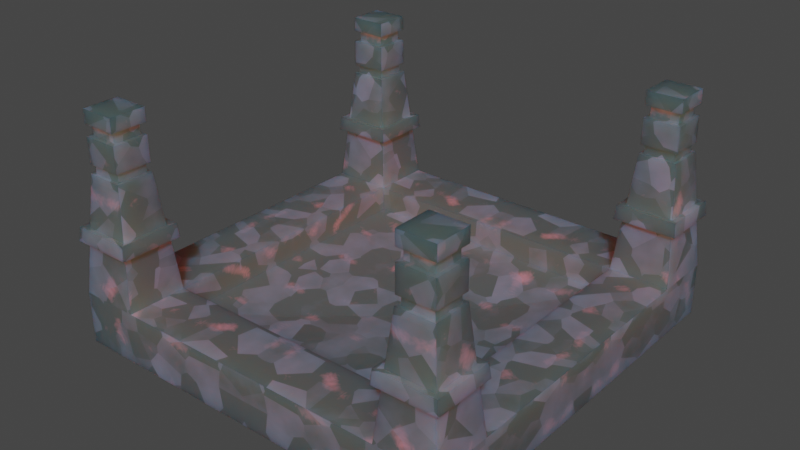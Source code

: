# Source: BoxHolder.blend  (saved by Blender 2.90.8; exported with 4.5.12 LTS)
import bpy
from mathutils import Matrix  # noqa: F401  (used for matrix-valued properties, if any)

bpy.ops.wm.read_factory_settings(use_empty=True)
scene = bpy.context.scene
scene.name = 'Scene'

# ---- collections
col_collection = bpy.data.collections.new('Collection'); scene.collection.children.link(col_collection)

# ---- materials (node trees are filled in below, after node groups)
mat_material = bpy.data.materials.new('Material')
mat_material.alpha_threshold = 0.0
mat_material.use_transparent_shadow = False
mat_material.line_color = (0.0, 0.0, 0.0, 1.0)

# ---- material node trees
mat_material.use_nodes = True; mat_material.node_tree.nodes.clear()
_N = mat_material.node_tree.nodes; _L = mat_material.node_tree.links
n0 = _N.new('ShaderNodeOutputMaterial'); n0.name = 'Material Output'; n0.location = (925, 300)
n1 = _N.new('ShaderNodeBsdfPrincipled'); n1.name = 'Principled BSDF'; n1.location = (635, 300)
n1.distribution = 'GGX'
n1.subsurface_method = 'BURLEY'
n1.inputs[2].default_value = 0.4
n1.inputs[3].default_value = 1.45
n1.inputs[8].default_value = 1.0
n1.inputs[27].default_value = (0.0, 0.0, 0.0, 1.0)
n1.inputs[28].default_value = 1.0
n2 = _N.new('ShaderNodeTexCoord'); n2.name = 'Texture Coordinate'; n2.location = (-1131, 64)
n3 = _N.new('ShaderNodeTexVoronoi'); n3.name = 'Voronoi Texture'; n3.location = (-593, 399)
n4 = _N.new('ShaderNodeValToRGB'); n4.name = 'ColorRamp.001'; n4.location = (267, 253)
while len(n4.color_ramp.elements) > 1: n4.color_ramp.elements.remove(n4.color_ramp.elements[-1])
n4.color_ramp.elements[0].position = 0.0; n4.color_ramp.elements[0].color = (0.0, 0.0, 0.0, 1.0)
_e = n4.color_ramp.elements.new(1.0); _e.color = (1.0, 1.0, 1.0, 1.0)
n5 = _N.new('ShaderNodeTexNoise'); n5.name = 'Noise Texture.001'; n5.location = (-591, 145)
n6 = _N.new('ShaderNodeMath'); n6.name = 'Math'; n6.location = (-373, 275)
n6.operation = 'POWER'
n6.inputs[2].default_value = 0.0
n7 = _N.new('ShaderNodeMath'); n7.name = 'Math.001'; n7.location = (-153, 264)
n7.operation = 'LOGARITHM'
n7.inputs[2].default_value = 0.0
n8 = _N.new('ShaderNodeMix'); n8.name = 'Mix.001'; n8.location = (67, 244)
n8.data_type = 'RGBA'
n8.blend_type = 'ADD'
n8.inputs[0].default_value = 0.8417
n9 = _N.new('ShaderNodeTexNoise'); n9.name = 'Noise Texture'; n9.location = (-375, -377)
n9.inputs[8].default_value = 5.8
n10 = _N.new('ShaderNodeMix'); n10.name = 'Mix'; n10.location = (-98, -160)
n10.data_type = 'RGBA'
n10.blend_type = 'ADD'
n10.inputs[0].default_value = 0.6583
n11 = _N.new('ShaderNodeTexNoise'); n11.name = 'Musgrave Texture'; n11.location = (-367, -91)
n11.width = 150
n11.noise_type = 'MULTIFRACTAL'
n11.normalize = False
n11.inputs[3].default_value = 1.0
n11.inputs[4].default_value = 0.25
n12 = _N.new('ShaderNodeValToRGB'); n12.name = 'ColorRamp'; n12.location = (152, -145)
while len(n12.color_ramp.elements) > 1: n12.color_ramp.elements.remove(n12.color_ramp.elements[-1])
n12.color_ramp.elements[0].position = 0.0; n12.color_ramp.elements[0].color = (0.1144, 0.1347, 0.5963, 1.0)
_e = n12.color_ramp.elements.new(0.1455); _e.color = (0.7981, 0.2656, 0.3289, 1.0)
_e = n12.color_ramp.elements.new(1.0); _e.color = (0.09349, 0.09349, 0.09349, 1.0)
n13 = _N.new('ShaderNodeMapping'); n13.name = 'Mapping'; n13.location = (-937, 97)
n13.inputs[2].default_value = (1.571, 3.142, 0.0)
n13.inputs[3].default_value = (3.9, 3.7, 1.0)
n14 = _N.new('ShaderNodeMix'); n14.name = 'Mix.002'; n14.location = (465, 180)
n14.data_type = 'RGBA'
n14.inputs[6].default_value = (0.2721, 0.2442, 0.3474, 1.0)
_L.new(n1.outputs[0], n0.inputs[0])
_L.new(n2.outputs[2], n13.inputs[0])
_L.new(n13.outputs[0], n9.inputs[0])
_L.new(n9.outputs[1], n10.inputs[7])
_L.new(n10.outputs[2], n12.inputs[0])
_L.new(n13.outputs[0], n3.inputs[0])
_L.new(n13.outputs[0], n5.inputs[0])
_L.new(n8.outputs[2], n4.inputs[0])
_L.new(n5.outputs[1], n8.inputs[7])
_L.new(n3.outputs[1], n6.inputs[0])
_L.new(n6.outputs[0], n7.inputs[0])
_L.new(n7.outputs[0], n8.inputs[6])
_L.new(n11.outputs[0], n10.inputs[6])
_L.new(n13.outputs[0], n11.inputs[0])
_L.new(n12.outputs[0], n14.inputs[7])
_L.new(n4.outputs[0], n14.inputs[0])
_L.new(n4.outputs[0], n1.inputs[10])
_L.new(n14.outputs[2], n1.inputs[0])
n0.is_active_output = True

# ---- world
world_world = bpy.data.worlds.new('World'); scene.world = world_world
world_world.use_nodes = True; world_world.node_tree.nodes.clear()
_N = world_world.node_tree.nodes; _L = world_world.node_tree.links
n0 = _N.new('ShaderNodeOutputWorld'); n0.name = 'World Output'; n0.location = (300, 300)
n1 = _N.new('ShaderNodeBackground'); n1.name = 'Background'; n1.location = (10, 300)
n1.inputs[0].default_value = (0.05088, 0.05088, 0.05088, 1.0)
_L.new(n1.outputs[0], n0.inputs[0])
n0.is_active_output = True
world_world.color = (0.05088, 0.05088, 0.05088)
world_world.use_sun_shadow = False
world_world.sun_shadow_jitter_overblur = 0.0

# ---- meshes
me_plane_001 = bpy.data.meshes.new('Plane.001')
me_plane_001.from_pydata([(-1.0, -1.0, 0.2), (-1.0, -0.7, 0.2), (-0.7, -1.0, 0.2), (-0.7, -0.7, 0.2), (-0.7, -0.7, 0.0), (-1.0, -0.7, 0.3305), (-1.0, -1.0, 0.3305), (-0.7, -1.0, 0.3305), (-0.7, -0.7, 0.3305), (-0.9238, -0.9238, 0.9596), (-0.926, -0.926, 0.9159), (-0.926, -0.774, 0.9159), (-0.9238, -0.7762, 0.9596), (-0.9396, -0.7604, 1.021), (-0.9396, -0.9396, 1.021), (-0.7604, -0.7604, 1.021), (-0.7604, -0.9396, 1.021), (-0.9396, -0.7604, 1.217), (-0.9396, -0.9396, 1.217), (-0.7604, -0.7604, 1.217), (-0.7604, -0.9396, 1.217), (-0.7808, -0.7808, 1.147), (-0.7808, -0.7808, 1.09), (-0.9192, -0.7808, 1.09), (-0.9192, -0.7808, 1.147), (-0.9396, -0.7604, 1.147), (-0.9396, -0.7604, 1.09), (-0.7604, -0.7604, 1.09), (-0.7604, -0.7604, 1.147), (-0.7604, -0.9396, 1.147), (-0.7604, -0.9396, 1.09), (-0.9396, -0.9396, 1.09), (-0.9396, -0.9396, 1.147), (-0.7808, -0.9192, 1.147), (-0.7808, -0.9192, 1.09), (-0.9192, -0.9192, 1.09), (-0.9192, -0.9192, 1.147), (-0.9396, -0.7604, 0.9612), (-0.9418, -0.7582, 0.9175), (-0.9418, -0.9418, 0.9175), (-0.9396, -0.9396, 0.9612), (-0.7604, -0.7604, 0.9612), (-0.7582, -0.7582, 0.9175), (-0.7582, -0.9418, 0.9175), (-0.7604, -0.9396, 0.9612), (-0.7762, -0.7762, 0.9596), (-0.774, -0.774, 0.9159), (-0.774, -0.926, 0.9159), (-0.7762, -0.9238, 0.9596), (-0.9979, -0.7021, 0.6651), (-1.005, -0.6951, 0.595), (-0.6951, -0.6951, 0.595), (-0.7021, -0.7021, 0.6651), (-0.7326, -0.7326, 0.659), (-0.7256, -0.7256, 0.5889), (-0.9744, -0.7256, 0.5889), (-0.9674, -0.7326, 0.659), (-0.9674, -0.9674, 0.659), (-0.9744, -0.9744, 0.5889), (-0.7256, -0.9744, 0.5889), (-0.7326, -0.9674, 0.659), (-0.9979, -0.9979, 0.6651), (-1.005, -1.005, 0.595), (-0.6951, -1.005, 0.595), (-0.7021, -0.9979, 0.6651), (-1.0, -0.35, 0.2), (-0.7, -0.35, 0.2), (-0.7, -0.35, 0.0), (-1.0, -0.35, 0.3305), (-0.7, -0.35, 0.3305), (-0.35, -1.0, 0.2), (-0.35, -0.7, 0.0), (-0.35, -0.7, 0.2), (-0.35, -1.0, 0.3305), (-0.35, -0.7, 0.3305), (-0.35, -0.35, 0.152), (-0.35, -0.35, 0.0), (-0.93, -0.93, 0.0), (-1.0, -1.0, 0.06995), (-1.0, -0.7, 0.06995), (-0.93, -0.7, 0.0), (-0.7, -0.93, 0.0), (-0.7, -1.0, 0.06995), (-1.0, -0.35, 0.06995), (-0.93, -0.35, 0.0), (-0.35, -1.0, 0.06995), (-0.35, -0.93, 0.0), (0.0, -1.0, 0.2), (0.0, -0.7, 0.0), (0.0, -0.7, 0.2), (0.0, -1.0, 0.3305), (0.0, -0.7, 0.3305), (0.0, -0.35, 0.1632), (0.0, -0.35, 0.0), (0.0, -1.0, 0.06995), (0.0, -0.93, 0.0), (-1.0, 0.0, 0.2), (-0.7, 0.0, 0.2), (-0.7, 0.0, 0.0), (-0.7, 0.0, 0.3305), (-1.0, 0.0, 0.3305), (-0.35, 0.0, 0.0), (-0.35, 0.0, 0.1597), (-0.93, 0.0, 0.0), (-1.0, 0.0, 0.06995), (0.0, 0.0, 0.1262), (0.0, 0.0, 0.0)], [], [(78, 82, 2, 0), (76, 101, 106, 93), (75, 92, 105, 102), (80, 84, 67, 4), (72, 3, 8, 74), (85, 94, 87, 70), (81, 4, 71, 86), (79, 78, 0, 1), (104, 83, 65, 96), (70, 87, 90, 73), (86, 71, 88, 95), (73, 90, 91, 74), (11, 10, 9, 12), (68, 69, 99, 100), (0, 2, 7, 6), (66, 97, 99, 69), (1, 0, 6, 5), (65, 1, 5, 68), (53, 56, 38, 42), (44, 41, 15, 16), (41, 37, 13, 15), (5, 6, 58, 55), (13, 14, 31, 26), (40, 44, 16, 14), (6, 7, 59, 58), (56, 57, 39, 38), (18, 20, 19, 17), (14, 16, 30, 31), (15, 13, 26, 27), (32, 29, 20, 18), (29, 28, 19, 20), (16, 15, 27, 30), (21, 33, 34, 22), (28, 25, 17, 19), (31, 30, 34, 35), (27, 26, 23, 22), (29, 32, 36, 33), (25, 28, 21, 24), (25, 32, 18, 17), (36, 24, 23, 35), (33, 36, 35, 34), (24, 21, 22, 23), (26, 31, 35, 23), (32, 25, 24, 36), (30, 27, 22, 34), (28, 29, 33, 21), (39, 43, 47, 10), (44, 40, 9, 48), (41, 44, 48, 45), (37, 41, 45, 12), (37, 40, 14, 13), (46, 11, 12, 45), (10, 47, 48, 9), (47, 46, 45, 48), (42, 38, 11, 46), (40, 37, 12, 9), (38, 39, 10, 11), (43, 42, 46, 47), (60, 53, 42, 43), (49, 52, 51, 50), (57, 60, 43, 39), (8, 5, 55, 54), (54, 55, 50, 51), (60, 57, 61, 64), (58, 59, 63, 62), (55, 58, 62, 50), (7, 8, 54, 59), (64, 61, 62, 63), (61, 49, 50, 62), (52, 64, 63, 51), (56, 53, 52, 49), (53, 60, 64, 52), (57, 56, 49, 61), (59, 54, 51, 63), (96, 65, 68, 100), (3, 66, 69, 8), (5, 8, 69, 68), (83, 79, 1, 65), (84, 103, 98, 67), (72, 89, 92, 75), (71, 76, 93, 88), (4, 67, 76, 71), (3, 72, 75, 66), (7, 73, 74, 8), (2, 70, 73, 7), (82, 85, 70, 2), (89, 72, 74, 91), (66, 75, 102, 97), (67, 98, 101, 76), (80, 77, 78, 79), (86, 95, 94, 85), (84, 80, 79, 83), (77, 81, 82, 78), (103, 84, 83, 104), (81, 86, 85, 82), (77, 80, 4, 81), (87, 90, 91, 89), (97, 99, 100, 96)])
_uv = me_plane_001.uv_layers.new(name='UVMap')
_uv.uv.foreach_set('vector', [0.5871, 0.000256, 0.5871, 0.1263, 0.5324, 0.1263, 0.5324, 0.000256, 0.244, 0.7213, 0.3911, 0.7213, 0.3911, 0.8683, 0.244, 0.8683, 0.1479, 0.1475, 0.001179, 0.1482, 0.000256, 0.000256, 0.148, 0.0008158, 0.09692, 0.4775, 0.244, 0.4775, 0.244, 0.5742, 0.09692, 0.5742, 0.1489, 0.2956, 0.2961, 0.2954, 0.2962, 0.3502, 0.149, 0.3505, 0.5871, 0.2734, 0.5871, 0.4204, 0.5324, 0.4204, 0.5324, 0.2734, 0.000256, 0.5742, 0.09692, 0.5742, 0.09692, 0.7213, 0.000256, 0.7213, 0.6707, 0.1263, 0.6707, 0.000256, 0.7254, 0.000256, 0.7254, 0.1263, 0.6707, 0.4204, 0.6707, 0.2734, 0.7254, 0.2734, 0.7254, 0.4204, 0.5324, 0.2734, 0.5324, 0.4204, 0.4776, 0.4204, 0.4776, 0.2734, 0.000256, 0.7213, 0.09692, 0.7213, 0.09692, 0.8683, 0.000256, 0.8683, 0.1493, 0.4767, 0.002122, 0.477, 0.001834, 0.3509, 0.149, 0.3505, 0.5411, 0.7721, 0.5411, 0.8359, 0.5227, 0.835, 0.5227, 0.773, 0.4771, 0.1481, 0.3509, 0.1481, 0.3509, 0.0009537, 0.4771, 0.0009733, 0.5324, 0.000256, 0.5324, 0.1263, 0.4776, 0.1263, 0.4776, 0.000256, 0.296, 0.1481, 0.2961, 0.0009402, 0.3509, 0.0009537, 0.3509, 0.1481, 0.7254, 0.1263, 0.7254, 0.000256, 0.7802, 0.000256, 0.7802, 0.1263, 0.7254, 0.2734, 0.7254, 0.1263, 0.7802, 0.1263, 0.7802, 0.2734, 0.6569, 0.4933, 0.6569, 0.5919, 0.5477, 0.5812, 0.5477, 0.5041, 0.516, 0.6356, 0.516, 0.7109, 0.491, 0.7109, 0.491, 0.6356, 0.516, 0.505, 0.516, 0.5803, 0.491, 0.5803, 0.491, 0.505, 0.8217, 0.7409, 0.8217, 0.867, 0.7126, 0.8562, 0.7126, 0.7517, 0.491, 0.7663, 0.491, 0.8416, 0.4619, 0.8416, 0.4619, 0.7663, 0.516, 0.897, 0.516, 0.9723, 0.491, 0.9723, 0.491, 0.897, 0.8217, 0.8716, 0.8217, 0.9977, 0.7126, 0.9869, 0.7126, 0.8824, 0.6569, 0.7546, 0.6569, 0.8533, 0.5477, 0.8425, 0.5477, 0.7654, 0.856, 0.000256, 0.856, 0.07555, 0.7807, 0.07555, 0.7807, 0.000256, 0.491, 0.897, 0.491, 0.9723, 0.4619, 0.9723, 0.4619, 0.897, 0.491, 0.505, 0.491, 0.5803, 0.4619, 0.5803, 0.4619, 0.505, 0.4207, 0.897, 0.4207, 0.9723, 0.3916, 0.9723, 0.3916, 0.897, 0.4207, 0.6356, 0.4207, 0.7109, 0.3916, 0.7109, 0.3916, 0.6356, 0.491, 0.6356, 0.491, 0.7109, 0.4619, 0.7109, 0.4619, 0.6356, 0.4292, 0.7024, 0.4292, 0.6442, 0.4534, 0.6442, 0.4534, 0.7024, 0.4207, 0.505, 0.4207, 0.5803, 0.3916, 0.5803, 0.3916, 0.505, 0.4619, 0.897, 0.4619, 0.9723, 0.4534, 0.9637, 0.4534, 0.9056, 0.4619, 0.505, 0.4619, 0.5803, 0.4534, 0.5717, 0.4534, 0.5135, 0.4207, 0.9723, 0.4207, 0.897, 0.4292, 0.9056, 0.4292, 0.9637, 0.4207, 0.5803, 0.4207, 0.505, 0.4292, 0.5135, 0.4292, 0.5717, 0.4207, 0.7663, 0.4207, 0.8416, 0.3916, 0.8416, 0.3916, 0.7663, 0.4292, 0.8331, 0.4292, 0.7749, 0.4534, 0.7749, 0.4534, 0.8331, 0.4292, 0.9637, 0.4292, 0.9056, 0.4534, 0.9056, 0.4534, 0.9637, 0.4292, 0.5717, 0.4292, 0.5135, 0.4534, 0.5135, 0.4534, 0.5717, 0.4619, 0.7663, 0.4619, 0.8416, 0.4534, 0.8331, 0.4534, 0.7749, 0.4207, 0.8416, 0.4207, 0.7663, 0.4292, 0.7749, 0.4292, 0.8331, 0.4619, 0.6356, 0.4619, 0.7109, 0.4534, 0.7024, 0.4534, 0.6442, 0.4207, 0.7109, 0.4207, 0.6356, 0.4292, 0.6442, 0.4292, 0.7024, 0.5477, 0.8961, 0.5477, 0.9732, 0.5411, 0.9666, 0.5411, 0.9027, 0.516, 0.9723, 0.516, 0.897, 0.5227, 0.9036, 0.5227, 0.9657, 0.516, 0.7109, 0.516, 0.6356, 0.5227, 0.6423, 0.5227, 0.7043, 0.516, 0.5803, 0.516, 0.505, 0.5227, 0.5116, 0.5227, 0.5736, 0.516, 0.7663, 0.516, 0.8416, 0.491, 0.8416, 0.491, 0.7663, 0.5411, 0.5107, 0.5411, 0.5745, 0.5227, 0.5736, 0.5227, 0.5116, 0.5411, 0.9027, 0.5411, 0.9666, 0.5227, 0.9657, 0.5227, 0.9036, 0.5411, 0.6414, 0.5411, 0.7052, 0.5227, 0.7043, 0.5227, 0.6423, 0.5477, 0.5041, 0.5477, 0.5812, 0.5411, 0.5745, 0.5411, 0.5107, 0.516, 0.8416, 0.516, 0.7663, 0.5227, 0.773, 0.5227, 0.835, 0.5477, 0.7654, 0.5477, 0.8425, 0.5411, 0.8359, 0.5411, 0.7721, 0.5477, 0.6347, 0.5477, 0.7119, 0.5411, 0.7052, 0.5411, 0.6414, 0.6569, 0.624, 0.6569, 0.7226, 0.5477, 0.7119, 0.5477, 0.6347, 0.67, 0.6048, 0.67, 0.4804, 0.6995, 0.4775, 0.6995, 0.6077, 0.6569, 0.8853, 0.6569, 0.984, 0.5477, 0.9732, 0.5477, 0.8961, 0.8217, 0.4796, 0.8217, 0.6056, 0.7126, 0.5949, 0.7126, 0.4904, 0.7126, 0.4904, 0.7126, 0.5949, 0.6995, 0.6077, 0.6995, 0.4775, 0.6569, 0.984, 0.6569, 0.8853, 0.67, 0.8725, 0.67, 0.9968, 0.7126, 0.8824, 0.7126, 0.9869, 0.6995, 0.9997, 0.6995, 0.8696, 0.7126, 0.7517, 0.7126, 0.8562, 0.6995, 0.8691, 0.6995, 0.7389, 0.8217, 0.6103, 0.8217, 0.7363, 0.7126, 0.7255, 0.7126, 0.621, 0.67, 0.9968, 0.67, 0.8725, 0.6995, 0.8696, 0.6995, 0.9997, 0.67, 0.8661, 0.67, 0.7418, 0.6995, 0.7389, 0.6995, 0.8691, 0.67, 0.7355, 0.67, 0.6111, 0.6995, 0.6082, 0.6995, 0.7384, 0.6569, 0.5919, 0.6569, 0.4933, 0.67, 0.4804, 0.67, 0.6048, 0.6569, 0.7226, 0.6569, 0.624, 0.67, 0.6111, 0.67, 0.7355, 0.6569, 0.8533, 0.6569, 0.7546, 0.67, 0.7418, 0.67, 0.8661, 0.7126, 0.621, 0.7126, 0.7255, 0.6995, 0.7384, 0.6995, 0.6082, 0.7254, 0.4204, 0.7254, 0.2734, 0.7802, 0.2734, 0.7802, 0.4204, 0.2961, 0.2954, 0.296, 0.1481, 0.3509, 0.1481, 0.3509, 0.2953, 0.4771, 0.2953, 0.3509, 0.2953, 0.3509, 0.1481, 0.4771, 0.1481, 0.6707, 0.2734, 0.6707, 0.1263, 0.7254, 0.1263, 0.7254, 0.2734, 0.244, 0.4775, 0.3911, 0.4775, 0.3911, 0.5742, 0.244, 0.5742, 0.1489, 0.2956, 0.001692, 0.2961, 0.001179, 0.1482, 0.1479, 0.1475, 0.09692, 0.7213, 0.244, 0.7213, 0.244, 0.8683, 0.09692, 0.8683, 0.09692, 0.5742, 0.244, 0.5742, 0.244, 0.7213, 0.09692, 0.7213, 0.2961, 0.2954, 0.1489, 0.2956, 0.1479, 0.1475, 0.296, 0.1481, 0.2965, 0.4764, 0.1493, 0.4767, 0.149, 0.3505, 0.2962, 0.3502, 0.5324, 0.1263, 0.5324, 0.2734, 0.4776, 0.2734, 0.4776, 0.1263, 0.5871, 0.1263, 0.5871, 0.2734, 0.5324, 0.2734, 0.5324, 0.1263, 0.001692, 0.2961, 0.1489, 0.2956, 0.149, 0.3505, 0.001834, 0.3509, 0.296, 0.1481, 0.1479, 0.1475, 0.148, 0.0008158, 0.2961, 0.0009402, 0.244, 0.5742, 0.3911, 0.5742, 0.3911, 0.7213, 0.244, 0.7213, 0.6292, 0.1263, 0.6292, 0.02965, 0.6707, 0.000256, 0.6707, 0.1263, 0.6286, 0.2734, 0.6286, 0.4204, 0.5871, 0.4204, 0.5871, 0.2734, 0.6292, 0.2734, 0.6292, 0.1263, 0.6707, 0.1263, 0.6707, 0.2734, 0.6286, 0.02965, 0.6286, 0.1263, 0.5871, 0.1263, 0.5871, 0.000256, 0.6292, 0.4204, 0.6292, 0.2734, 0.6707, 0.2734, 0.6707, 0.4204, 0.6286, 0.1263, 0.6286, 0.2734, 0.5871, 0.2734, 0.5871, 0.1263, 0.000256, 0.4775, 0.09692, 0.4775, 0.09692, 0.5742, 0.000256, 0.5742, 0.6037, 0.421, 0.6037, 0.4758, 0.4776, 0.4758, 0.4776, 0.421, 0.7302, 0.421, 0.7302, 0.4758, 0.6042, 0.4758, 0.6042, 0.421])
me_plane_001.materials.append(mat_material)
me_plane_001.use_remesh_fix_poles = True
me_plane_001.use_remesh_preserve_attributes = False
me_plane_001.use_mirror_vertex_groups = False
me_plane_001.update()

# ---- objects
ob_plane = bpy.data.objects.new('Plane', me_plane_001)

# ---- transforms, parenting, visibility, modifiers, constraints
ob_plane.location = (0.0, 0.0, 0.0)
ob_plane.lineart.crease_threshold = 0.0
_m = ob_plane.modifiers.new('Mirror', 'MIRROR')
_m.use_axis = (True, True, False)

# ---- collection membership
col_collection.objects.link(ob_plane)

# ---- scene / render settings (as saved in the file)
scene.frame_start = 1; scene.frame_end = 250; scene.frame_set(1)
scene.render.engine = 'BLENDER_EEVEE_NEXT'
scene.cycles.use_denoising = False
scene.cycles.samples = 128
scene.cycles.sampling_pattern = 'TABULATED_SOBOL'
scene.cycles.use_adaptive_sampling = False
scene.cycles.use_light_tree = False
scene.view_settings.view_transform = 'Filmic'
bpy.context.view_layer.update()

# ---- added for rendering (the .blend has no active camera and no usable light): camera, sun
cam_auto = bpy.data.cameras.new('AutoCamera')
cam_auto.lens = 50.0
cam_auto.sensor_width = 36.0
cam_auto.clip_end = 1000.0
ob_auto_camera = bpy.data.objects.new('AutoCamera', cam_auto)
scene.collection.objects.link(ob_auto_camera)
ob_auto_camera.location = (2.8605, -3.4326, 2.89667)
ob_auto_camera.rotation_euler = (1.09748, -7.21219e-08, 0.694738)
scene.camera = ob_auto_camera
light_auto_sun = bpy.data.lights.new('AutoSun', 'SUN')
light_auto_sun.energy = 3.0
light_auto_sun.angle = 0.0523599
ob_auto_sun = bpy.data.objects.new('AutoSun', light_auto_sun)
scene.collection.objects.link(ob_auto_sun)
ob_auto_sun.rotation_euler = (0.872665, 0.174533, 0.523599)
bpy.context.view_layer.update()
